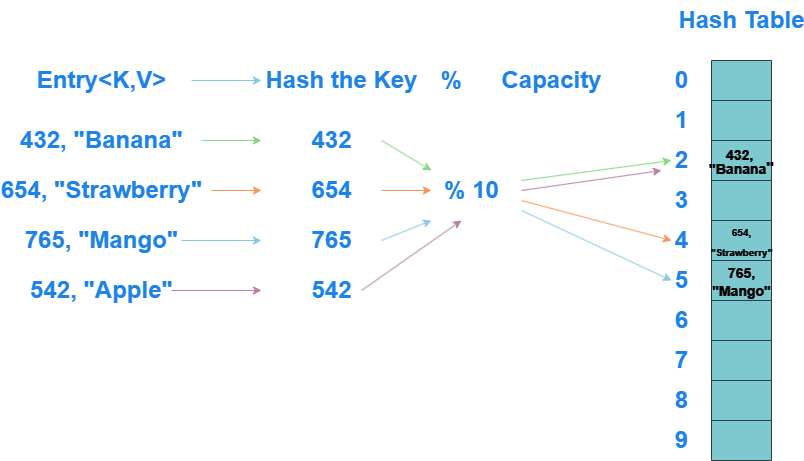

The diagram above was exported from draw.io. Its source (the exported page's mxGraphModel, read from the mxfile embedded in the PNG):
<mxGraphModel dx="1434" dy="638" grid="1" gridSize="10" guides="1" tooltips="1" connect="1" arrows="1" fold="1" page="1" pageScale="1" pageWidth="100" pageHeight="100" math="0" shadow="0">
  <root>
    <mxCell id="0" />
    <mxCell id="1" parent="0" />
    <mxCell id="FU8ZfgYECrUO3wYOPBHk-18" value="" style="shape=table;startSize=0;container=1;collapsible=0;childLayout=tableLayout;fontSize=16;strokeColor=#BAC8D3;fontColor=#EEEEEE;fillColor=#09555B;" vertex="1" parent="1">
      <mxGeometry x="790" y="180" width="60" height="400" as="geometry" />
    </mxCell>
    <mxCell id="FU8ZfgYECrUO3wYOPBHk-43" style="shape=tableRow;horizontal=0;startSize=0;swimlaneHead=0;swimlaneBody=0;strokeColor=inherit;top=0;left=0;bottom=0;right=0;collapsible=0;dropTarget=0;fillColor=none;points=[[0,0.5],[1,0.5]];portConstraint=eastwest;fontSize=16;fontColor=#EEEEEE;" vertex="1" parent="FU8ZfgYECrUO3wYOPBHk-18">
      <mxGeometry width="60" height="40" as="geometry" />
    </mxCell>
    <mxCell id="FU8ZfgYECrUO3wYOPBHk-44" style="shape=partialRectangle;html=1;whiteSpace=wrap;connectable=0;strokeColor=inherit;overflow=hidden;fillColor=none;top=0;left=0;bottom=0;right=0;pointerEvents=1;fontSize=16;fontColor=#EEEEEE;" vertex="1" parent="FU8ZfgYECrUO3wYOPBHk-43">
      <mxGeometry width="60" height="40" as="geometry">
        <mxRectangle width="60" height="40" as="alternateBounds" />
      </mxGeometry>
    </mxCell>
    <mxCell id="FU8ZfgYECrUO3wYOPBHk-41" style="shape=tableRow;horizontal=0;startSize=0;swimlaneHead=0;swimlaneBody=0;strokeColor=inherit;top=0;left=0;bottom=0;right=0;collapsible=0;dropTarget=0;fillColor=none;points=[[0,0.5],[1,0.5]];portConstraint=eastwest;fontSize=16;fontColor=#EEEEEE;" vertex="1" parent="FU8ZfgYECrUO3wYOPBHk-18">
      <mxGeometry y="40" width="60" height="40" as="geometry" />
    </mxCell>
    <mxCell id="FU8ZfgYECrUO3wYOPBHk-42" style="shape=partialRectangle;html=1;whiteSpace=wrap;connectable=0;strokeColor=inherit;overflow=hidden;fillColor=none;top=0;left=0;bottom=0;right=0;pointerEvents=1;fontSize=16;fontColor=#EEEEEE;" vertex="1" parent="FU8ZfgYECrUO3wYOPBHk-41">
      <mxGeometry width="60" height="40" as="geometry">
        <mxRectangle width="60" height="40" as="alternateBounds" />
      </mxGeometry>
    </mxCell>
    <mxCell id="FU8ZfgYECrUO3wYOPBHk-39" style="shape=tableRow;horizontal=0;startSize=0;swimlaneHead=0;swimlaneBody=0;strokeColor=inherit;top=0;left=0;bottom=0;right=0;collapsible=0;dropTarget=0;fillColor=none;points=[[0,0.5],[1,0.5]];portConstraint=eastwest;fontSize=16;fontColor=#EEEEEE;" vertex="1" parent="FU8ZfgYECrUO3wYOPBHk-18">
      <mxGeometry y="80" width="60" height="40" as="geometry" />
    </mxCell>
    <mxCell id="FU8ZfgYECrUO3wYOPBHk-40" style="shape=partialRectangle;html=1;whiteSpace=wrap;connectable=0;strokeColor=inherit;overflow=hidden;fillColor=none;top=0;left=0;bottom=0;right=0;pointerEvents=1;fontSize=16;fontColor=#EEEEEE;" vertex="1" parent="FU8ZfgYECrUO3wYOPBHk-39">
      <mxGeometry width="60" height="40" as="geometry">
        <mxRectangle width="60" height="40" as="alternateBounds" />
      </mxGeometry>
    </mxCell>
    <mxCell id="FU8ZfgYECrUO3wYOPBHk-37" style="shape=tableRow;horizontal=0;startSize=0;swimlaneHead=0;swimlaneBody=0;strokeColor=inherit;top=0;left=0;bottom=0;right=0;collapsible=0;dropTarget=0;fillColor=none;points=[[0,0.5],[1,0.5]];portConstraint=eastwest;fontSize=16;fontColor=#EEEEEE;" vertex="1" parent="FU8ZfgYECrUO3wYOPBHk-18">
      <mxGeometry y="120" width="60" height="40" as="geometry" />
    </mxCell>
    <mxCell id="FU8ZfgYECrUO3wYOPBHk-38" style="shape=partialRectangle;html=1;whiteSpace=wrap;connectable=0;strokeColor=inherit;overflow=hidden;fillColor=none;top=0;left=0;bottom=0;right=0;pointerEvents=1;fontSize=16;fontColor=#EEEEEE;" vertex="1" parent="FU8ZfgYECrUO3wYOPBHk-37">
      <mxGeometry width="60" height="40" as="geometry">
        <mxRectangle width="60" height="40" as="alternateBounds" />
      </mxGeometry>
    </mxCell>
    <mxCell id="FU8ZfgYECrUO3wYOPBHk-35" style="shape=tableRow;horizontal=0;startSize=0;swimlaneHead=0;swimlaneBody=0;strokeColor=inherit;top=0;left=0;bottom=0;right=0;collapsible=0;dropTarget=0;fillColor=none;points=[[0,0.5],[1,0.5]];portConstraint=eastwest;fontSize=16;fontColor=#EEEEEE;" vertex="1" parent="FU8ZfgYECrUO3wYOPBHk-18">
      <mxGeometry y="160" width="60" height="40" as="geometry" />
    </mxCell>
    <mxCell id="FU8ZfgYECrUO3wYOPBHk-36" style="shape=partialRectangle;html=1;whiteSpace=wrap;connectable=0;strokeColor=inherit;overflow=hidden;fillColor=none;top=0;left=0;bottom=0;right=0;pointerEvents=1;fontSize=16;fontColor=#EEEEEE;" vertex="1" parent="FU8ZfgYECrUO3wYOPBHk-35">
      <mxGeometry width="60" height="40" as="geometry">
        <mxRectangle width="60" height="40" as="alternateBounds" />
      </mxGeometry>
    </mxCell>
    <mxCell id="FU8ZfgYECrUO3wYOPBHk-33" style="shape=tableRow;horizontal=0;startSize=0;swimlaneHead=0;swimlaneBody=0;strokeColor=inherit;top=0;left=0;bottom=0;right=0;collapsible=0;dropTarget=0;fillColor=none;points=[[0,0.5],[1,0.5]];portConstraint=eastwest;fontSize=16;fontColor=#EEEEEE;" vertex="1" parent="FU8ZfgYECrUO3wYOPBHk-18">
      <mxGeometry y="200" width="60" height="40" as="geometry" />
    </mxCell>
    <mxCell id="FU8ZfgYECrUO3wYOPBHk-34" style="shape=partialRectangle;html=1;whiteSpace=wrap;connectable=0;strokeColor=inherit;overflow=hidden;fillColor=none;top=0;left=0;bottom=0;right=0;pointerEvents=1;fontSize=16;fontColor=#EEEEEE;" vertex="1" parent="FU8ZfgYECrUO3wYOPBHk-33">
      <mxGeometry width="60" height="40" as="geometry">
        <mxRectangle width="60" height="40" as="alternateBounds" />
      </mxGeometry>
    </mxCell>
    <mxCell id="FU8ZfgYECrUO3wYOPBHk-31" style="shape=tableRow;horizontal=0;startSize=0;swimlaneHead=0;swimlaneBody=0;strokeColor=inherit;top=0;left=0;bottom=0;right=0;collapsible=0;dropTarget=0;fillColor=none;points=[[0,0.5],[1,0.5]];portConstraint=eastwest;fontSize=16;fontColor=#EEEEEE;" vertex="1" parent="FU8ZfgYECrUO3wYOPBHk-18">
      <mxGeometry y="240" width="60" height="40" as="geometry" />
    </mxCell>
    <mxCell id="FU8ZfgYECrUO3wYOPBHk-32" style="shape=partialRectangle;html=1;whiteSpace=wrap;connectable=0;strokeColor=inherit;overflow=hidden;fillColor=none;top=0;left=0;bottom=0;right=0;pointerEvents=1;fontSize=16;fontColor=#EEEEEE;" vertex="1" parent="FU8ZfgYECrUO3wYOPBHk-31">
      <mxGeometry width="60" height="40" as="geometry">
        <mxRectangle width="60" height="40" as="alternateBounds" />
      </mxGeometry>
    </mxCell>
    <mxCell id="FU8ZfgYECrUO3wYOPBHk-19" value="" style="shape=tableRow;horizontal=0;startSize=0;swimlaneHead=0;swimlaneBody=0;strokeColor=inherit;top=0;left=0;bottom=0;right=0;collapsible=0;dropTarget=0;fillColor=none;points=[[0,0.5],[1,0.5]];portConstraint=eastwest;fontSize=16;fontColor=#EEEEEE;" vertex="1" parent="FU8ZfgYECrUO3wYOPBHk-18">
      <mxGeometry y="280" width="60" height="40" as="geometry" />
    </mxCell>
    <mxCell id="FU8ZfgYECrUO3wYOPBHk-20" value="" style="shape=partialRectangle;html=1;whiteSpace=wrap;connectable=0;strokeColor=inherit;overflow=hidden;fillColor=none;top=0;left=0;bottom=0;right=0;pointerEvents=1;fontSize=16;fontColor=#EEEEEE;" vertex="1" parent="FU8ZfgYECrUO3wYOPBHk-19">
      <mxGeometry width="60" height="40" as="geometry">
        <mxRectangle width="60" height="40" as="alternateBounds" />
      </mxGeometry>
    </mxCell>
    <mxCell id="FU8ZfgYECrUO3wYOPBHk-23" value="" style="shape=tableRow;horizontal=0;startSize=0;swimlaneHead=0;swimlaneBody=0;strokeColor=inherit;top=0;left=0;bottom=0;right=0;collapsible=0;dropTarget=0;fillColor=none;points=[[0,0.5],[1,0.5]];portConstraint=eastwest;fontSize=16;fontColor=#EEEEEE;" vertex="1" parent="FU8ZfgYECrUO3wYOPBHk-18">
      <mxGeometry y="320" width="60" height="40" as="geometry" />
    </mxCell>
    <mxCell id="FU8ZfgYECrUO3wYOPBHk-24" value="" style="shape=partialRectangle;html=1;whiteSpace=wrap;connectable=0;strokeColor=inherit;overflow=hidden;fillColor=none;top=0;left=0;bottom=0;right=0;pointerEvents=1;fontSize=16;fontColor=#EEEEEE;" vertex="1" parent="FU8ZfgYECrUO3wYOPBHk-23">
      <mxGeometry width="60" height="40" as="geometry">
        <mxRectangle width="60" height="40" as="alternateBounds" />
      </mxGeometry>
    </mxCell>
    <mxCell id="FU8ZfgYECrUO3wYOPBHk-27" value="" style="shape=tableRow;horizontal=0;startSize=0;swimlaneHead=0;swimlaneBody=0;strokeColor=inherit;top=0;left=0;bottom=0;right=0;collapsible=0;dropTarget=0;fillColor=none;points=[[0,0.5],[1,0.5]];portConstraint=eastwest;fontSize=16;fontColor=#EEEEEE;" vertex="1" parent="FU8ZfgYECrUO3wYOPBHk-18">
      <mxGeometry y="360" width="60" height="40" as="geometry" />
    </mxCell>
    <mxCell id="FU8ZfgYECrUO3wYOPBHk-28" value="" style="shape=partialRectangle;html=1;whiteSpace=wrap;connectable=0;strokeColor=inherit;overflow=hidden;fillColor=none;top=0;left=0;bottom=0;right=0;pointerEvents=1;fontSize=16;fontColor=#EEEEEE;" vertex="1" parent="FU8ZfgYECrUO3wYOPBHk-27">
      <mxGeometry width="60" height="40" as="geometry">
        <mxRectangle width="60" height="40" as="alternateBounds" />
      </mxGeometry>
    </mxCell>
    <mxCell id="FU8ZfgYECrUO3wYOPBHk-45" value="&lt;font color=&quot;#3399ff&quot;&gt;Entry&amp;lt;K,V&amp;gt;&lt;/font&gt;" style="text;strokeColor=none;fillColor=none;html=1;fontSize=24;fontStyle=1;verticalAlign=middle;align=center;fontColor=#EEEEEE;" vertex="1" parent="1">
      <mxGeometry x="130" y="180" width="100" height="40" as="geometry" />
    </mxCell>
    <mxCell id="FU8ZfgYECrUO3wYOPBHk-46" value="&lt;font color=&quot;#3399ff&quot;&gt;432, &quot;Banana&quot;&lt;/font&gt;" style="text;strokeColor=none;fillColor=none;html=1;fontSize=24;fontStyle=1;verticalAlign=middle;align=center;fontColor=#EEEEEE;" vertex="1" parent="1">
      <mxGeometry x="130" y="240" width="100" height="40" as="geometry" />
    </mxCell>
    <mxCell id="FU8ZfgYECrUO3wYOPBHk-47" value="654, &quot;Strawberry&quot;" style="text;strokeColor=none;fillColor=none;html=1;fontSize=24;fontStyle=1;verticalAlign=middle;align=center;fontColor=#3399FF;" vertex="1" parent="1">
      <mxGeometry x="130" y="290" width="100" height="40" as="geometry" />
    </mxCell>
    <mxCell id="FU8ZfgYECrUO3wYOPBHk-48" value="&lt;font color=&quot;#3399ff&quot;&gt;765, &quot;Mango&quot;&lt;/font&gt;" style="text;strokeColor=none;fillColor=none;html=1;fontSize=24;fontStyle=1;verticalAlign=middle;align=center;fontColor=#EEEEEE;" vertex="1" parent="1">
      <mxGeometry x="130" y="340" width="100" height="40" as="geometry" />
    </mxCell>
    <mxCell id="FU8ZfgYECrUO3wYOPBHk-49" value="" style="endArrow=classic;html=1;rounded=0;strokeColor=#0B4D6A;" edge="1" parent="1">
      <mxGeometry width="50" height="50" relative="1" as="geometry">
        <mxPoint x="270" y="200" as="sourcePoint" />
        <mxPoint x="340" y="200" as="targetPoint" />
      </mxGeometry>
    </mxCell>
    <mxCell id="FU8ZfgYECrUO3wYOPBHk-50" value="&lt;font color=&quot;#3399ff&quot;&gt;Hash the Key&lt;/font&gt;" style="text;strokeColor=none;fillColor=none;html=1;fontSize=24;fontStyle=1;verticalAlign=middle;align=center;fontColor=#EEEEEE;" vertex="1" parent="1">
      <mxGeometry x="370" y="180" width="100" height="40" as="geometry" />
    </mxCell>
    <mxCell id="FU8ZfgYECrUO3wYOPBHk-52" value="&lt;font color=&quot;#3399ff&quot;&gt;%&lt;/font&gt;" style="text;strokeColor=none;fillColor=none;html=1;fontSize=24;fontStyle=1;verticalAlign=middle;align=center;fontColor=#EEEEEE;" vertex="1" parent="1">
      <mxGeometry x="480" y="180" width="100" height="40" as="geometry" />
    </mxCell>
    <mxCell id="FU8ZfgYECrUO3wYOPBHk-53" value="&lt;font color=&quot;#3399ff&quot;&gt;Capacity&lt;/font&gt;" style="text;strokeColor=none;fillColor=none;html=1;fontSize=24;fontStyle=1;verticalAlign=middle;align=center;fontColor=#EEEEEE;" vertex="1" parent="1">
      <mxGeometry x="580" y="180" width="100" height="40" as="geometry" />
    </mxCell>
    <mxCell id="FU8ZfgYECrUO3wYOPBHk-54" value="" style="endArrow=classic;html=1;rounded=0;strokeColor=#005700;fillColor=#008a00;" edge="1" parent="1">
      <mxGeometry width="50" height="50" relative="1" as="geometry">
        <mxPoint x="280" y="260" as="sourcePoint" />
        <mxPoint x="340" y="260" as="targetPoint" />
      </mxGeometry>
    </mxCell>
    <mxCell id="FU8ZfgYECrUO3wYOPBHk-55" value="" style="endArrow=classic;html=1;rounded=0;strokeColor=#C73500;fillColor=#fa6800;" edge="1" parent="1">
      <mxGeometry width="50" height="50" relative="1" as="geometry">
        <mxPoint x="290" y="310" as="sourcePoint" />
        <mxPoint x="340" y="310" as="targetPoint" />
      </mxGeometry>
    </mxCell>
    <mxCell id="FU8ZfgYECrUO3wYOPBHk-56" value="" style="endArrow=classic;html=1;rounded=0;strokeColor=#0B4D6A;" edge="1" parent="1">
      <mxGeometry width="50" height="50" relative="1" as="geometry">
        <mxPoint x="260" y="360" as="sourcePoint" />
        <mxPoint x="340" y="360" as="targetPoint" />
      </mxGeometry>
    </mxCell>
    <mxCell id="FU8ZfgYECrUO3wYOPBHk-58" value="&lt;font color=&quot;#3399ff&quot;&gt;432&lt;/font&gt;" style="text;strokeColor=none;fillColor=none;html=1;fontSize=24;fontStyle=1;verticalAlign=middle;align=center;fontColor=#EEEEEE;" vertex="1" parent="1">
      <mxGeometry x="360" y="240" width="100" height="40" as="geometry" />
    </mxCell>
    <mxCell id="FU8ZfgYECrUO3wYOPBHk-59" value="&lt;font color=&quot;#3399ff&quot;&gt;654&lt;/font&gt;" style="text;strokeColor=none;fillColor=none;html=1;fontSize=24;fontStyle=1;verticalAlign=middle;align=center;fontColor=#EEEEEE;" vertex="1" parent="1">
      <mxGeometry x="360" y="290" width="100" height="40" as="geometry" />
    </mxCell>
    <mxCell id="FU8ZfgYECrUO3wYOPBHk-60" value="&lt;font color=&quot;#3399ff&quot;&gt;765&lt;/font&gt;" style="text;strokeColor=none;fillColor=none;html=1;fontSize=24;fontStyle=1;verticalAlign=middle;align=center;fontColor=#EEEEEE;" vertex="1" parent="1">
      <mxGeometry x="360" y="340" width="100" height="40" as="geometry" />
    </mxCell>
    <mxCell id="FU8ZfgYECrUO3wYOPBHk-61" value="" style="endArrow=classic;html=1;rounded=0;strokeColor=#005700;exitX=1;exitY=0.5;exitDx=0;exitDy=0;fillColor=#008a00;" edge="1" parent="1" source="FU8ZfgYECrUO3wYOPBHk-58">
      <mxGeometry width="50" height="50" relative="1" as="geometry">
        <mxPoint x="290" y="270" as="sourcePoint" />
        <mxPoint x="510" y="290" as="targetPoint" />
      </mxGeometry>
    </mxCell>
    <mxCell id="FU8ZfgYECrUO3wYOPBHk-62" value="" style="endArrow=classic;html=1;rounded=0;strokeColor=#C73500;exitX=1;exitY=0.5;exitDx=0;exitDy=0;fillColor=#fa6800;" edge="1" parent="1" source="FU8ZfgYECrUO3wYOPBHk-59">
      <mxGeometry width="50" height="50" relative="1" as="geometry">
        <mxPoint x="470" y="270" as="sourcePoint" />
        <mxPoint x="510" y="310" as="targetPoint" />
      </mxGeometry>
    </mxCell>
    <mxCell id="FU8ZfgYECrUO3wYOPBHk-63" value="" style="endArrow=classic;html=1;rounded=0;strokeColor=#0B4D6A;exitX=1;exitY=0.5;exitDx=0;exitDy=0;" edge="1" parent="1" source="FU8ZfgYECrUO3wYOPBHk-60">
      <mxGeometry width="50" height="50" relative="1" as="geometry">
        <mxPoint x="470" y="320" as="sourcePoint" />
        <mxPoint x="510" y="340" as="targetPoint" />
      </mxGeometry>
    </mxCell>
    <mxCell id="FU8ZfgYECrUO3wYOPBHk-64" value="&lt;font color=&quot;#3399ff&quot;&gt;% 10&lt;/font&gt;" style="text;strokeColor=none;fillColor=none;html=1;fontSize=24;fontStyle=1;verticalAlign=middle;align=center;fontColor=#EEEEEE;" vertex="1" parent="1">
      <mxGeometry x="500" y="290" width="100" height="40" as="geometry" />
    </mxCell>
    <mxCell id="FU8ZfgYECrUO3wYOPBHk-65" value="&lt;font color=&quot;#3399ff&quot;&gt;0&lt;/font&gt;" style="text;strokeColor=none;fillColor=none;html=1;fontSize=24;fontStyle=1;verticalAlign=middle;align=center;fontColor=#EEEEEE;" vertex="1" parent="1">
      <mxGeometry x="710" y="180" width="100" height="40" as="geometry" />
    </mxCell>
    <mxCell id="FU8ZfgYECrUO3wYOPBHk-66" value="&lt;font color=&quot;#3399ff&quot;&gt;1&lt;/font&gt;" style="text;strokeColor=none;fillColor=none;html=1;fontSize=24;fontStyle=1;verticalAlign=middle;align=center;fontColor=#EEEEEE;" vertex="1" parent="1">
      <mxGeometry x="710" y="220" width="100" height="40" as="geometry" />
    </mxCell>
    <mxCell id="FU8ZfgYECrUO3wYOPBHk-67" value="&lt;font color=&quot;#3399ff&quot;&gt;2&lt;/font&gt;" style="text;strokeColor=none;fillColor=none;html=1;fontSize=24;fontStyle=1;verticalAlign=middle;align=center;fontColor=#EEEEEE;" vertex="1" parent="1">
      <mxGeometry x="710" y="260" width="100" height="40" as="geometry" />
    </mxCell>
    <mxCell id="FU8ZfgYECrUO3wYOPBHk-68" value="&lt;font color=&quot;#3399ff&quot;&gt;3&lt;/font&gt;" style="text;strokeColor=none;fillColor=none;html=1;fontSize=24;fontStyle=1;verticalAlign=middle;align=center;fontColor=#EEEEEE;" vertex="1" parent="1">
      <mxGeometry x="710" y="300" width="100" height="40" as="geometry" />
    </mxCell>
    <mxCell id="FU8ZfgYECrUO3wYOPBHk-69" value="&lt;font color=&quot;#3399ff&quot;&gt;4&lt;/font&gt;" style="text;strokeColor=none;fillColor=none;html=1;fontSize=24;fontStyle=1;verticalAlign=middle;align=center;fontColor=#EEEEEE;" vertex="1" parent="1">
      <mxGeometry x="710" y="340" width="100" height="40" as="geometry" />
    </mxCell>
    <mxCell id="FU8ZfgYECrUO3wYOPBHk-70" value="&lt;font color=&quot;#3399ff&quot;&gt;5&lt;/font&gt;" style="text;strokeColor=none;fillColor=none;html=1;fontSize=24;fontStyle=1;verticalAlign=middle;align=center;fontColor=#EEEEEE;" vertex="1" parent="1">
      <mxGeometry x="710" y="380" width="100" height="40" as="geometry" />
    </mxCell>
    <mxCell id="FU8ZfgYECrUO3wYOPBHk-71" value="&lt;font color=&quot;#3399ff&quot;&gt;6&lt;/font&gt;" style="text;strokeColor=none;fillColor=none;html=1;fontSize=24;fontStyle=1;verticalAlign=middle;align=center;fontColor=#EEEEEE;" vertex="1" parent="1">
      <mxGeometry x="710" y="420" width="100" height="40" as="geometry" />
    </mxCell>
    <mxCell id="FU8ZfgYECrUO3wYOPBHk-72" value="&lt;font color=&quot;#3399ff&quot;&gt;7&lt;/font&gt;" style="text;strokeColor=none;fillColor=none;html=1;fontSize=24;fontStyle=1;verticalAlign=middle;align=center;fontColor=#EEEEEE;" vertex="1" parent="1">
      <mxGeometry x="710" y="460" width="100" height="40" as="geometry" />
    </mxCell>
    <mxCell id="FU8ZfgYECrUO3wYOPBHk-73" value="&lt;font color=&quot;#3399ff&quot;&gt;8&lt;/font&gt;" style="text;strokeColor=none;fillColor=none;html=1;fontSize=24;fontStyle=1;verticalAlign=middle;align=center;fontColor=#EEEEEE;" vertex="1" parent="1">
      <mxGeometry x="710" y="500" width="100" height="40" as="geometry" />
    </mxCell>
    <mxCell id="FU8ZfgYECrUO3wYOPBHk-74" value="&lt;font color=&quot;#3399ff&quot;&gt;9&lt;/font&gt;" style="text;strokeColor=none;fillColor=none;html=1;fontSize=24;fontStyle=1;verticalAlign=middle;align=center;fontColor=#EEEEEE;" vertex="1" parent="1">
      <mxGeometry x="710" y="540" width="100" height="40" as="geometry" />
    </mxCell>
    <mxCell id="FU8ZfgYECrUO3wYOPBHk-75" value="" style="endArrow=classic;html=1;rounded=0;strokeColor=#005700;exitX=1;exitY=0.25;exitDx=0;exitDy=0;fillColor=#008a00;" edge="1" parent="1" source="FU8ZfgYECrUO3wYOPBHk-64">
      <mxGeometry width="50" height="50" relative="1" as="geometry">
        <mxPoint x="450" y="460" as="sourcePoint" />
        <mxPoint x="750" y="280" as="targetPoint" />
      </mxGeometry>
    </mxCell>
    <mxCell id="FU8ZfgYECrUO3wYOPBHk-76" value="" style="endArrow=classic;html=1;rounded=0;strokeColor=#C73500;exitX=1;exitY=0.75;exitDx=0;exitDy=0;fillColor=#fa6800;" edge="1" parent="1" source="FU8ZfgYECrUO3wYOPBHk-64">
      <mxGeometry width="50" height="50" relative="1" as="geometry">
        <mxPoint x="450" y="460" as="sourcePoint" />
        <mxPoint x="750" y="360" as="targetPoint" />
      </mxGeometry>
    </mxCell>
    <mxCell id="FU8ZfgYECrUO3wYOPBHk-77" value="" style="endArrow=classic;html=1;rounded=0;strokeColor=#0B4D6A;exitX=1;exitY=1;exitDx=0;exitDy=0;entryX=0.4;entryY=0.5;entryDx=0;entryDy=0;entryPerimeter=0;" edge="1" parent="1" source="FU8ZfgYECrUO3wYOPBHk-64" target="FU8ZfgYECrUO3wYOPBHk-70">
      <mxGeometry width="50" height="50" relative="1" as="geometry">
        <mxPoint x="450" y="460" as="sourcePoint" />
        <mxPoint x="500" y="410" as="targetPoint" />
      </mxGeometry>
    </mxCell>
    <mxCell id="FU8ZfgYECrUO3wYOPBHk-78" value="&lt;div style=&quot;line-height: 60%;&quot;&gt;&lt;span style=&quot;font-size: 14px; background-color: initial; line-height: 60%;&quot;&gt;&lt;font color=&quot;#ffffff&quot;&gt;432,&amp;nbsp;&lt;/font&gt;&lt;/span&gt;&lt;/div&gt;&lt;div style=&quot;line-height: 60%;&quot;&gt;&lt;font color=&quot;#ffffff&quot;&gt;&lt;font style=&quot;font-size: 14px; line-height: 60%;&quot;&gt;&quot;Banana&lt;/font&gt;&lt;font style=&quot;font-size: 16px;&quot;&gt;&quot;&lt;/font&gt;&lt;/font&gt;&lt;/div&gt;" style="text;strokeColor=none;fillColor=none;html=1;fontSize=24;fontStyle=1;verticalAlign=middle;align=center;fontColor=#EEEEEE;" vertex="1" parent="1">
      <mxGeometry x="790" y="260" width="60" height="40" as="geometry" />
    </mxCell>
    <mxCell id="FU8ZfgYECrUO3wYOPBHk-79" value="&lt;div style=&quot;line-height: 60%;&quot;&gt;&lt;font style=&quot;font-size: 10px;&quot; color=&quot;#ffffff&quot;&gt;654,&lt;/font&gt;&lt;/div&gt;&lt;div style=&quot;line-height: 60%;&quot;&gt;&lt;font style=&quot;font-size: 10px;&quot; color=&quot;#ffffff&quot;&gt;&quot;Strawberry&quot;&lt;/font&gt;&lt;/div&gt;" style="text;strokeColor=none;fillColor=none;html=1;fontSize=24;fontStyle=1;verticalAlign=middle;align=center;fontColor=#EEEEEE;" vertex="1" parent="1">
      <mxGeometry x="790" y="340" width="60" height="40" as="geometry" />
    </mxCell>
    <mxCell id="FU8ZfgYECrUO3wYOPBHk-80" value="&lt;div style=&quot;line-height: 60%;&quot;&gt;&lt;font color=&quot;#ffffff&quot;&gt;&lt;span style=&quot;font-size: 14px;&quot;&gt;765,&lt;br&gt;&quot;Mango&quot;&lt;/span&gt;&lt;/font&gt;&lt;/div&gt;" style="text;strokeColor=none;fillColor=none;html=1;fontSize=24;fontStyle=1;verticalAlign=middle;align=center;fontColor=#EEEEEE;" vertex="1" parent="1">
      <mxGeometry x="790" y="380" width="60" height="40" as="geometry" />
    </mxCell>
    <mxCell id="FU8ZfgYECrUO3wYOPBHk-81" value="&lt;font color=&quot;#3399ff&quot;&gt;Hash Table&lt;/font&gt;" style="text;strokeColor=none;fillColor=none;html=1;fontSize=24;fontStyle=1;verticalAlign=middle;align=center;fontColor=#EEEEEE;" vertex="1" parent="1">
      <mxGeometry x="770" y="120" width="100" height="40" as="geometry" />
    </mxCell>
    <mxCell id="FU8ZfgYECrUO3wYOPBHk-82" value="&lt;font color=&quot;#3399ff&quot;&gt;542, &quot;Apple&quot;&lt;/font&gt;" style="text;strokeColor=none;fillColor=none;html=1;fontSize=24;fontStyle=1;verticalAlign=middle;align=center;fontColor=#EEEEEE;" vertex="1" parent="1">
      <mxGeometry x="130" y="390" width="100" height="40" as="geometry" />
    </mxCell>
    <mxCell id="FU8ZfgYECrUO3wYOPBHk-83" value="" style="endArrow=classic;html=1;rounded=0;strokeColor=#996185;fillColor=#e6d0de;gradientColor=#d5739d;" edge="1" parent="1">
      <mxGeometry width="50" height="50" relative="1" as="geometry">
        <mxPoint x="250" y="410" as="sourcePoint" />
        <mxPoint x="340" y="410" as="targetPoint" />
      </mxGeometry>
    </mxCell>
    <mxCell id="FU8ZfgYECrUO3wYOPBHk-84" value="&lt;font color=&quot;#3399ff&quot;&gt;542&lt;/font&gt;" style="text;strokeColor=none;fillColor=none;html=1;fontSize=24;fontStyle=1;verticalAlign=middle;align=center;fontColor=#EEEEEE;" vertex="1" parent="1">
      <mxGeometry x="360" y="390" width="100" height="40" as="geometry" />
    </mxCell>
    <mxCell id="FU8ZfgYECrUO3wYOPBHk-85" value="" style="endArrow=classic;html=1;rounded=0;strokeColor=#996185;fillColor=#e6d0de;gradientColor=#d5739d;exitX=0.8;exitY=0.5;exitDx=0;exitDy=0;exitPerimeter=0;" edge="1" parent="1" source="FU8ZfgYECrUO3wYOPBHk-84">
      <mxGeometry width="50" height="50" relative="1" as="geometry">
        <mxPoint x="260" y="420" as="sourcePoint" />
        <mxPoint x="540" y="340" as="targetPoint" />
      </mxGeometry>
    </mxCell>
    <mxCell id="FU8ZfgYECrUO3wYOPBHk-87" value="" style="endArrow=classic;html=1;rounded=0;strokeColor=#996185;fillColor=#e6d0de;gradientColor=#d5739d;exitX=1;exitY=0.5;exitDx=0;exitDy=0;entryX=0.3;entryY=0.75;entryDx=0;entryDy=0;entryPerimeter=0;" edge="1" parent="1" source="FU8ZfgYECrUO3wYOPBHk-64" target="FU8ZfgYECrUO3wYOPBHk-67">
      <mxGeometry width="50" height="50" relative="1" as="geometry">
        <mxPoint x="450" y="420" as="sourcePoint" />
        <mxPoint x="550" y="350" as="targetPoint" />
      </mxGeometry>
    </mxCell>
  </root>
</mxGraphModel>